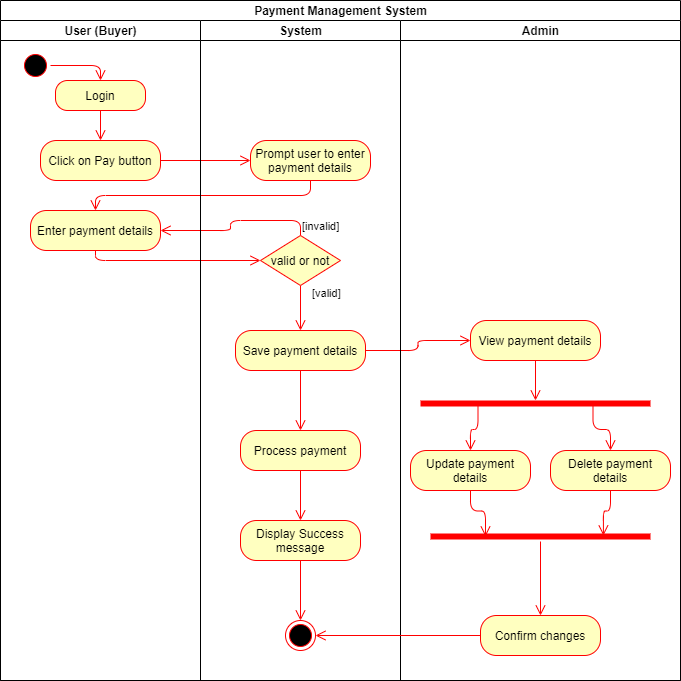

The diagram above was exported from draw.io. Its source (the exported page's mxGraphModel, read from the mxfile embedded in the PNG):
<mxGraphModel dx="868" dy="1525" grid="1" gridSize="10" guides="1" tooltips="1" connect="1" arrows="1" fold="1" page="1" pageScale="1" pageWidth="850" pageHeight="1100" math="0" shadow="0">
  <root>
    <mxCell id="0" />
    <mxCell id="1" parent="0" />
    <mxCell id="ugvtDoTx6pRXkFquUu6i-2" value="Payment Management System" style="swimlane;html=1;childLayout=stackLayout;resizeParent=1;resizeParentMax=0;startSize=20;" vertex="1" parent="1">
      <mxGeometry x="40" y="-80" width="680" height="680" as="geometry" />
    </mxCell>
    <mxCell id="ugvtDoTx6pRXkFquUu6i-3" value="User (Buyer)" style="swimlane;html=1;startSize=20;" vertex="1" parent="ugvtDoTx6pRXkFquUu6i-2">
      <mxGeometry y="20" width="200" height="660" as="geometry" />
    </mxCell>
    <mxCell id="ugvtDoTx6pRXkFquUu6i-7" value="" style="edgeStyle=orthogonalEdgeStyle;html=1;verticalAlign=bottom;endArrow=open;endSize=8;strokeColor=#ff0000;entryX=0.5;entryY=0;entryDx=0;entryDy=0;" edge="1" source="ugvtDoTx6pRXkFquUu6i-6" parent="ugvtDoTx6pRXkFquUu6i-3" target="ugvtDoTx6pRXkFquUu6i-8">
      <mxGeometry relative="1" as="geometry">
        <mxPoint x="100" y="100" as="targetPoint" />
      </mxGeometry>
    </mxCell>
    <mxCell id="ugvtDoTx6pRXkFquUu6i-6" value="" style="ellipse;html=1;shape=startState;fillColor=#000000;strokeColor=#ff0000;" vertex="1" parent="ugvtDoTx6pRXkFquUu6i-3">
      <mxGeometry x="20" y="30" width="30" height="30" as="geometry" />
    </mxCell>
    <mxCell id="ugvtDoTx6pRXkFquUu6i-10" value="Click on Pay button" style="rounded=1;whiteSpace=wrap;html=1;arcSize=40;fontColor=#000000;fillColor=#ffffc0;strokeColor=#ff0000;" vertex="1" parent="ugvtDoTx6pRXkFquUu6i-3">
      <mxGeometry x="40" y="120" width="120" height="40" as="geometry" />
    </mxCell>
    <mxCell id="ugvtDoTx6pRXkFquUu6i-8" value="Login" style="rounded=1;whiteSpace=wrap;html=1;arcSize=40;fontColor=#000000;fillColor=#ffffc0;strokeColor=#ff0000;" vertex="1" parent="ugvtDoTx6pRXkFquUu6i-3">
      <mxGeometry x="55" y="60" width="90" height="30" as="geometry" />
    </mxCell>
    <mxCell id="ugvtDoTx6pRXkFquUu6i-9" value="" style="edgeStyle=orthogonalEdgeStyle;html=1;verticalAlign=bottom;endArrow=open;endSize=8;strokeColor=#ff0000;entryX=0.5;entryY=0;entryDx=0;entryDy=0;" edge="1" source="ugvtDoTx6pRXkFquUu6i-8" parent="ugvtDoTx6pRXkFquUu6i-3" target="ugvtDoTx6pRXkFquUu6i-10">
      <mxGeometry relative="1" as="geometry">
        <mxPoint x="110" y="220" as="targetPoint" />
      </mxGeometry>
    </mxCell>
    <mxCell id="ugvtDoTx6pRXkFquUu6i-16" value="Enter payment details" style="rounded=1;whiteSpace=wrap;html=1;arcSize=40;fontColor=#000000;fillColor=#ffffc0;strokeColor=#ff0000;" vertex="1" parent="ugvtDoTx6pRXkFquUu6i-3">
      <mxGeometry x="30" y="190" width="130" height="40" as="geometry" />
    </mxCell>
    <mxCell id="ugvtDoTx6pRXkFquUu6i-11" value="" style="edgeStyle=orthogonalEdgeStyle;html=1;verticalAlign=bottom;endArrow=open;endSize=8;strokeColor=#ff0000;entryX=0;entryY=0.5;entryDx=0;entryDy=0;" edge="1" source="ugvtDoTx6pRXkFquUu6i-10" parent="ugvtDoTx6pRXkFquUu6i-2" target="ugvtDoTx6pRXkFquUu6i-12">
      <mxGeometry relative="1" as="geometry">
        <mxPoint x="380" y="230" as="targetPoint" />
      </mxGeometry>
    </mxCell>
    <mxCell id="ugvtDoTx6pRXkFquUu6i-13" value="" style="edgeStyle=orthogonalEdgeStyle;html=1;verticalAlign=bottom;endArrow=open;endSize=8;strokeColor=#ff0000;entryX=0.5;entryY=0;entryDx=0;entryDy=0;exitX=0.5;exitY=1;exitDx=0;exitDy=0;" edge="1" source="ugvtDoTx6pRXkFquUu6i-12" parent="ugvtDoTx6pRXkFquUu6i-2" target="ugvtDoTx6pRXkFquUu6i-16">
      <mxGeometry relative="1" as="geometry">
        <mxPoint x="380" y="230" as="targetPoint" />
      </mxGeometry>
    </mxCell>
    <mxCell id="ugvtDoTx6pRXkFquUu6i-17" value="" style="edgeStyle=orthogonalEdgeStyle;html=1;verticalAlign=bottom;endArrow=open;endSize=8;strokeColor=#ff0000;exitX=0.5;exitY=1;exitDx=0;exitDy=0;entryX=0;entryY=0.5;entryDx=0;entryDy=0;" edge="1" source="ugvtDoTx6pRXkFquUu6i-16" parent="ugvtDoTx6pRXkFquUu6i-2" target="ugvtDoTx6pRXkFquUu6i-25">
      <mxGeometry relative="1" as="geometry">
        <mxPoint x="255" y="270" as="targetPoint" />
      </mxGeometry>
    </mxCell>
    <mxCell id="ugvtDoTx6pRXkFquUu6i-26" value="[invalid]" style="edgeStyle=orthogonalEdgeStyle;html=1;align=left;verticalAlign=bottom;endArrow=open;endSize=8;strokeColor=#ff0000;entryX=1;entryY=0.5;entryDx=0;entryDy=0;exitX=0.5;exitY=0;exitDx=0;exitDy=0;" edge="1" source="ugvtDoTx6pRXkFquUu6i-25" parent="ugvtDoTx6pRXkFquUu6i-2" target="ugvtDoTx6pRXkFquUu6i-16">
      <mxGeometry x="-1" relative="1" as="geometry">
        <mxPoint x="430" y="270" as="targetPoint" />
        <Array as="points">
          <mxPoint x="300" y="220" />
          <mxPoint x="230" y="220" />
          <mxPoint x="230" y="230" />
        </Array>
      </mxGeometry>
    </mxCell>
    <mxCell id="ugvtDoTx6pRXkFquUu6i-29" value="" style="edgeStyle=orthogonalEdgeStyle;html=1;verticalAlign=bottom;endArrow=open;endSize=8;strokeColor=#ff0000;entryX=0;entryY=0.5;entryDx=0;entryDy=0;" edge="1" source="ugvtDoTx6pRXkFquUu6i-28" parent="ugvtDoTx6pRXkFquUu6i-2" target="ugvtDoTx6pRXkFquUu6i-30">
      <mxGeometry relative="1" as="geometry">
        <mxPoint x="380" y="430" as="targetPoint" />
      </mxGeometry>
    </mxCell>
    <mxCell id="ugvtDoTx6pRXkFquUu6i-4" value="System" style="swimlane;html=1;startSize=20;" vertex="1" parent="ugvtDoTx6pRXkFquUu6i-2">
      <mxGeometry x="200" y="20" width="200" height="660" as="geometry" />
    </mxCell>
    <mxCell id="ugvtDoTx6pRXkFquUu6i-27" value="[valid]" style="edgeStyle=orthogonalEdgeStyle;html=1;align=left;verticalAlign=top;endArrow=open;endSize=8;strokeColor=#ff0000;entryX=0.5;entryY=0;entryDx=0;entryDy=0;" edge="1" source="ugvtDoTx6pRXkFquUu6i-25" parent="ugvtDoTx6pRXkFquUu6i-4" target="ugvtDoTx6pRXkFquUu6i-28">
      <mxGeometry x="-1" y="11" relative="1" as="geometry">
        <mxPoint x="90" y="330" as="targetPoint" />
        <mxPoint x="-1" y="-5" as="offset" />
      </mxGeometry>
    </mxCell>
    <mxCell id="ugvtDoTx6pRXkFquUu6i-43" value="" style="edgeStyle=orthogonalEdgeStyle;html=1;verticalAlign=bottom;endArrow=open;endSize=8;strokeColor=#ff0000;entryX=0.5;entryY=0;entryDx=0;entryDy=0;" edge="1" source="ugvtDoTx6pRXkFquUu6i-42" parent="ugvtDoTx6pRXkFquUu6i-4" target="ugvtDoTx6pRXkFquUu6i-44">
      <mxGeometry relative="1" as="geometry">
        <mxPoint x="110" y="550" as="targetPoint" />
      </mxGeometry>
    </mxCell>
    <mxCell id="ugvtDoTx6pRXkFquUu6i-47" value="" style="edgeStyle=orthogonalEdgeStyle;html=1;verticalAlign=bottom;endArrow=open;endSize=8;strokeColor=#ff0000;entryX=0.5;entryY=0;entryDx=0;entryDy=0;exitX=0.5;exitY=1;exitDx=0;exitDy=0;" edge="1" parent="ugvtDoTx6pRXkFquUu6i-4" source="ugvtDoTx6pRXkFquUu6i-48" target="ugvtDoTx6pRXkFquUu6i-42">
      <mxGeometry relative="1" as="geometry">
        <mxPoint x="90" y="470" as="targetPoint" />
        <mxPoint x="90" y="360" as="sourcePoint" />
      </mxGeometry>
    </mxCell>
    <mxCell id="ugvtDoTx6pRXkFquUu6i-44" value="" style="ellipse;html=1;shape=endState;fillColor=#000000;strokeColor=#ff0000;" vertex="1" parent="ugvtDoTx6pRXkFquUu6i-4">
      <mxGeometry x="85" y="600" width="30" height="30" as="geometry" />
    </mxCell>
    <mxCell id="ugvtDoTx6pRXkFquUu6i-42" value="Display Success message" style="rounded=1;whiteSpace=wrap;html=1;arcSize=40;fontColor=#000000;fillColor=#ffffc0;strokeColor=#ff0000;" vertex="1" parent="ugvtDoTx6pRXkFquUu6i-4">
      <mxGeometry x="40" y="500" width="120" height="40" as="geometry" />
    </mxCell>
    <mxCell id="ugvtDoTx6pRXkFquUu6i-12" value="Prompt user to enter payment details" style="rounded=1;whiteSpace=wrap;html=1;arcSize=40;fontColor=#000000;fillColor=#ffffc0;strokeColor=#ff0000;" vertex="1" parent="ugvtDoTx6pRXkFquUu6i-4">
      <mxGeometry x="50" y="120" width="120" height="40" as="geometry" />
    </mxCell>
    <mxCell id="ugvtDoTx6pRXkFquUu6i-25" value="valid or not" style="rhombus;whiteSpace=wrap;html=1;fillColor=#ffffc0;strokeColor=#ff0000;" vertex="1" parent="ugvtDoTx6pRXkFquUu6i-4">
      <mxGeometry x="60" y="215" width="80" height="50" as="geometry" />
    </mxCell>
    <mxCell id="ugvtDoTx6pRXkFquUu6i-28" value="Save payment details" style="rounded=1;whiteSpace=wrap;html=1;arcSize=40;fontColor=#000000;fillColor=#ffffc0;strokeColor=#ff0000;" vertex="1" parent="ugvtDoTx6pRXkFquUu6i-4">
      <mxGeometry x="35" y="310" width="130" height="40" as="geometry" />
    </mxCell>
    <mxCell id="ugvtDoTx6pRXkFquUu6i-50" value="" style="edgeStyle=orthogonalEdgeStyle;html=1;verticalAlign=bottom;endArrow=open;endSize=8;strokeColor=#ff0000;entryX=0.5;entryY=0;entryDx=0;entryDy=0;exitX=0.5;exitY=1;exitDx=0;exitDy=0;" edge="1" parent="ugvtDoTx6pRXkFquUu6i-4" source="ugvtDoTx6pRXkFquUu6i-28" target="ugvtDoTx6pRXkFquUu6i-48">
      <mxGeometry relative="1" as="geometry">
        <mxPoint x="340" y="390" as="targetPoint" />
        <mxPoint x="340" y="290" as="sourcePoint" />
      </mxGeometry>
    </mxCell>
    <mxCell id="ugvtDoTx6pRXkFquUu6i-48" value="Process payment" style="rounded=1;whiteSpace=wrap;html=1;arcSize=40;fontColor=#000000;fillColor=#ffffc0;strokeColor=#ff0000;" vertex="1" parent="ugvtDoTx6pRXkFquUu6i-4">
      <mxGeometry x="40" y="410" width="120" height="40" as="geometry" />
    </mxCell>
    <mxCell id="ugvtDoTx6pRXkFquUu6i-5" value="Admin" style="swimlane;html=1;startSize=20;" vertex="1" parent="ugvtDoTx6pRXkFquUu6i-2">
      <mxGeometry x="400" y="20" width="280" height="660" as="geometry" />
    </mxCell>
    <mxCell id="ugvtDoTx6pRXkFquUu6i-34" value="Update payment details" style="rounded=1;whiteSpace=wrap;html=1;arcSize=40;fontColor=#000000;fillColor=#ffffc0;strokeColor=#ff0000;" vertex="1" parent="ugvtDoTx6pRXkFquUu6i-5">
      <mxGeometry x="10" y="430" width="120" height="40" as="geometry" />
    </mxCell>
    <mxCell id="ugvtDoTx6pRXkFquUu6i-37" value="" style="edgeStyle=orthogonalEdgeStyle;html=1;verticalAlign=bottom;endArrow=open;endSize=8;strokeColor=#ff0000;entryX=0.786;entryY=0.4;entryDx=0;entryDy=0;entryPerimeter=0;" edge="1" source="ugvtDoTx6pRXkFquUu6i-36" parent="ugvtDoTx6pRXkFquUu6i-5" target="ugvtDoTx6pRXkFquUu6i-40">
      <mxGeometry relative="1" as="geometry">
        <mxPoint x="110" y="580" as="targetPoint" />
      </mxGeometry>
    </mxCell>
    <mxCell id="ugvtDoTx6pRXkFquUu6i-41" value="" style="edgeStyle=orthogonalEdgeStyle;html=1;verticalAlign=bottom;endArrow=open;endSize=8;strokeColor=#ff0000;entryX=0.5;entryY=0;entryDx=0;entryDy=0;" edge="1" source="ugvtDoTx6pRXkFquUu6i-40" parent="ugvtDoTx6pRXkFquUu6i-5" target="ugvtDoTx6pRXkFquUu6i-45">
      <mxGeometry relative="1" as="geometry">
        <mxPoint x="135" y="580" as="targetPoint" />
      </mxGeometry>
    </mxCell>
    <mxCell id="ugvtDoTx6pRXkFquUu6i-45" value="Confirm changes" style="rounded=1;whiteSpace=wrap;html=1;arcSize=40;fontColor=#000000;fillColor=#ffffc0;strokeColor=#ff0000;" vertex="1" parent="ugvtDoTx6pRXkFquUu6i-5">
      <mxGeometry x="80" y="595" width="120" height="40" as="geometry" />
    </mxCell>
    <mxCell id="ugvtDoTx6pRXkFquUu6i-40" value="" style="shape=line;html=1;strokeWidth=6;strokeColor=#ff0000;" vertex="1" parent="ugvtDoTx6pRXkFquUu6i-5">
      <mxGeometry x="30" y="511" width="220" height="10" as="geometry" />
    </mxCell>
    <mxCell id="ugvtDoTx6pRXkFquUu6i-30" value="View payment details" style="rounded=1;whiteSpace=wrap;html=1;arcSize=40;fontColor=#000000;fillColor=#ffffc0;strokeColor=#ff0000;" vertex="1" parent="ugvtDoTx6pRXkFquUu6i-5">
      <mxGeometry x="70" y="300" width="130" height="40" as="geometry" />
    </mxCell>
    <mxCell id="ugvtDoTx6pRXkFquUu6i-32" value="" style="shape=line;html=1;strokeWidth=6;strokeColor=#ff0000;" vertex="1" parent="ugvtDoTx6pRXkFquUu6i-5">
      <mxGeometry x="20" y="378" width="230" height="10" as="geometry" />
    </mxCell>
    <mxCell id="ugvtDoTx6pRXkFquUu6i-36" value="Delete payment details" style="rounded=1;whiteSpace=wrap;html=1;arcSize=40;fontColor=#000000;fillColor=#ffffc0;strokeColor=#ff0000;" vertex="1" parent="ugvtDoTx6pRXkFquUu6i-5">
      <mxGeometry x="150" y="430" width="120" height="40" as="geometry" />
    </mxCell>
    <mxCell id="ugvtDoTx6pRXkFquUu6i-38" value="" style="edgeStyle=orthogonalEdgeStyle;html=1;verticalAlign=bottom;endArrow=open;endSize=8;strokeColor=#ff0000;exitX=0.75;exitY=0.5;exitDx=0;exitDy=0;exitPerimeter=0;entryX=0.5;entryY=0;entryDx=0;entryDy=0;" edge="1" parent="ugvtDoTx6pRXkFquUu6i-5" source="ugvtDoTx6pRXkFquUu6i-32" target="ugvtDoTx6pRXkFquUu6i-36">
      <mxGeometry relative="1" as="geometry">
        <mxPoint x="120" y="590" as="targetPoint" />
        <mxPoint x="160" y="460" as="sourcePoint" />
      </mxGeometry>
    </mxCell>
    <mxCell id="ugvtDoTx6pRXkFquUu6i-39" value="" style="edgeStyle=orthogonalEdgeStyle;html=1;verticalAlign=bottom;endArrow=open;endSize=8;strokeColor=#ff0000;exitX=0.25;exitY=0.5;exitDx=0;exitDy=0;exitPerimeter=0;entryX=0.5;entryY=0;entryDx=0;entryDy=0;" edge="1" parent="ugvtDoTx6pRXkFquUu6i-5" source="ugvtDoTx6pRXkFquUu6i-32" target="ugvtDoTx6pRXkFquUu6i-34">
      <mxGeometry relative="1" as="geometry">
        <mxPoint x="220" y="440" as="targetPoint" />
        <mxPoint x="202.5" y="395" as="sourcePoint" />
      </mxGeometry>
    </mxCell>
    <mxCell id="ugvtDoTx6pRXkFquUu6i-35" value="" style="edgeStyle=orthogonalEdgeStyle;html=1;verticalAlign=bottom;endArrow=open;endSize=8;strokeColor=#ff0000;entryX=0.25;entryY=0.5;entryDx=0;entryDy=0;entryPerimeter=0;" edge="1" source="ugvtDoTx6pRXkFquUu6i-34" parent="ugvtDoTx6pRXkFquUu6i-5" target="ugvtDoTx6pRXkFquUu6i-40">
      <mxGeometry relative="1" as="geometry">
        <mxPoint x="-20" y="610" as="targetPoint" />
      </mxGeometry>
    </mxCell>
    <mxCell id="ugvtDoTx6pRXkFquUu6i-46" value="" style="edgeStyle=orthogonalEdgeStyle;html=1;verticalAlign=bottom;endArrow=open;endSize=8;strokeColor=#ff0000;entryX=1;entryY=0.5;entryDx=0;entryDy=0;" edge="1" source="ugvtDoTx6pRXkFquUu6i-45" parent="ugvtDoTx6pRXkFquUu6i-2" target="ugvtDoTx6pRXkFquUu6i-44">
      <mxGeometry relative="1" as="geometry">
        <mxPoint x="380" y="610" as="targetPoint" />
      </mxGeometry>
    </mxCell>
    <mxCell id="ugvtDoTx6pRXkFquUu6i-33" value="" style="edgeStyle=orthogonalEdgeStyle;html=1;verticalAlign=bottom;endArrow=open;endSize=8;strokeColor=#ff0000;exitX=0.5;exitY=1;exitDx=0;exitDy=0;" edge="1" source="ugvtDoTx6pRXkFquUu6i-30" parent="1">
      <mxGeometry relative="1" as="geometry">
        <mxPoint x="575" y="320" as="targetPoint" />
      </mxGeometry>
    </mxCell>
  </root>
</mxGraphModel>